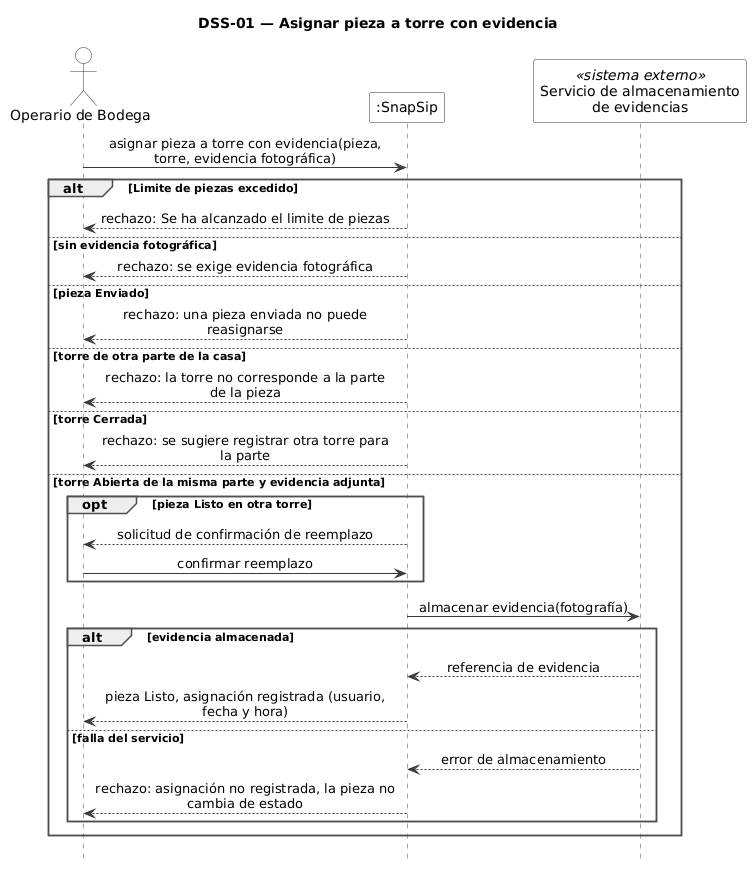

The diagram above was rendered by PlantUML. Its source (embedded in the PNG):
@startuml
title DSS-01 — Asignar pieza a torre con evidencia
hide footbox
skinparam shadowing false
skinparam sequenceMessageAlign center
skinparam maxMessageSize 300
skinparam sequence {
  ArrowColor #343A40
  LifeLineBorderColor #495057
  ParticipantBackgroundColor #F8F9FA
  ParticipantBorderColor #343A40
  ActorBackgroundColor #F8F9FA
  ActorBorderColor #343A40
  GroupBorderColor #495057
}

actor "Operario de Bodega" as OP
participant ":SnapSip" as SS
participant "Servicio de almacenamiento\nde evidencias" as ALM <<sistema externo>>


OP -> SS : asignar pieza a torre con evidencia(pieza, torre, evidencia fotográfica)

alt Limite de piezas excedido
  SS --> OP : rechazo: Se ha alcanzado el limite de piezas
else sin evidencia fotográfica
  SS --> OP : rechazo: se exige evidencia fotográfica
else pieza Enviado
  SS --> OP : rechazo: una pieza enviada no puede reasignarse
else torre de otra parte de la casa
  SS --> OP : rechazo: la torre no corresponde a la parte de la pieza
else torre Cerrada
  SS --> OP : rechazo: se sugiere registrar otra torre para la parte
else torre Abierta de la misma parte y evidencia adjunta
  opt pieza Listo en otra torre
    SS --> OP : solicitud de confirmación de reemplazo
    OP -> SS : confirmar reemplazo
  end
  SS -> ALM : almacenar evidencia(fotografía)
  alt evidencia almacenada
    ALM --> SS : referencia de evidencia
    SS --> OP : pieza Listo, asignación registrada (usuario, fecha y hora)
  else falla del servicio
    ALM --> SS : error de almacenamiento
    SS --> OP : rechazo: asignación no registrada, la pieza no cambia de estado
  end
end
@enduml